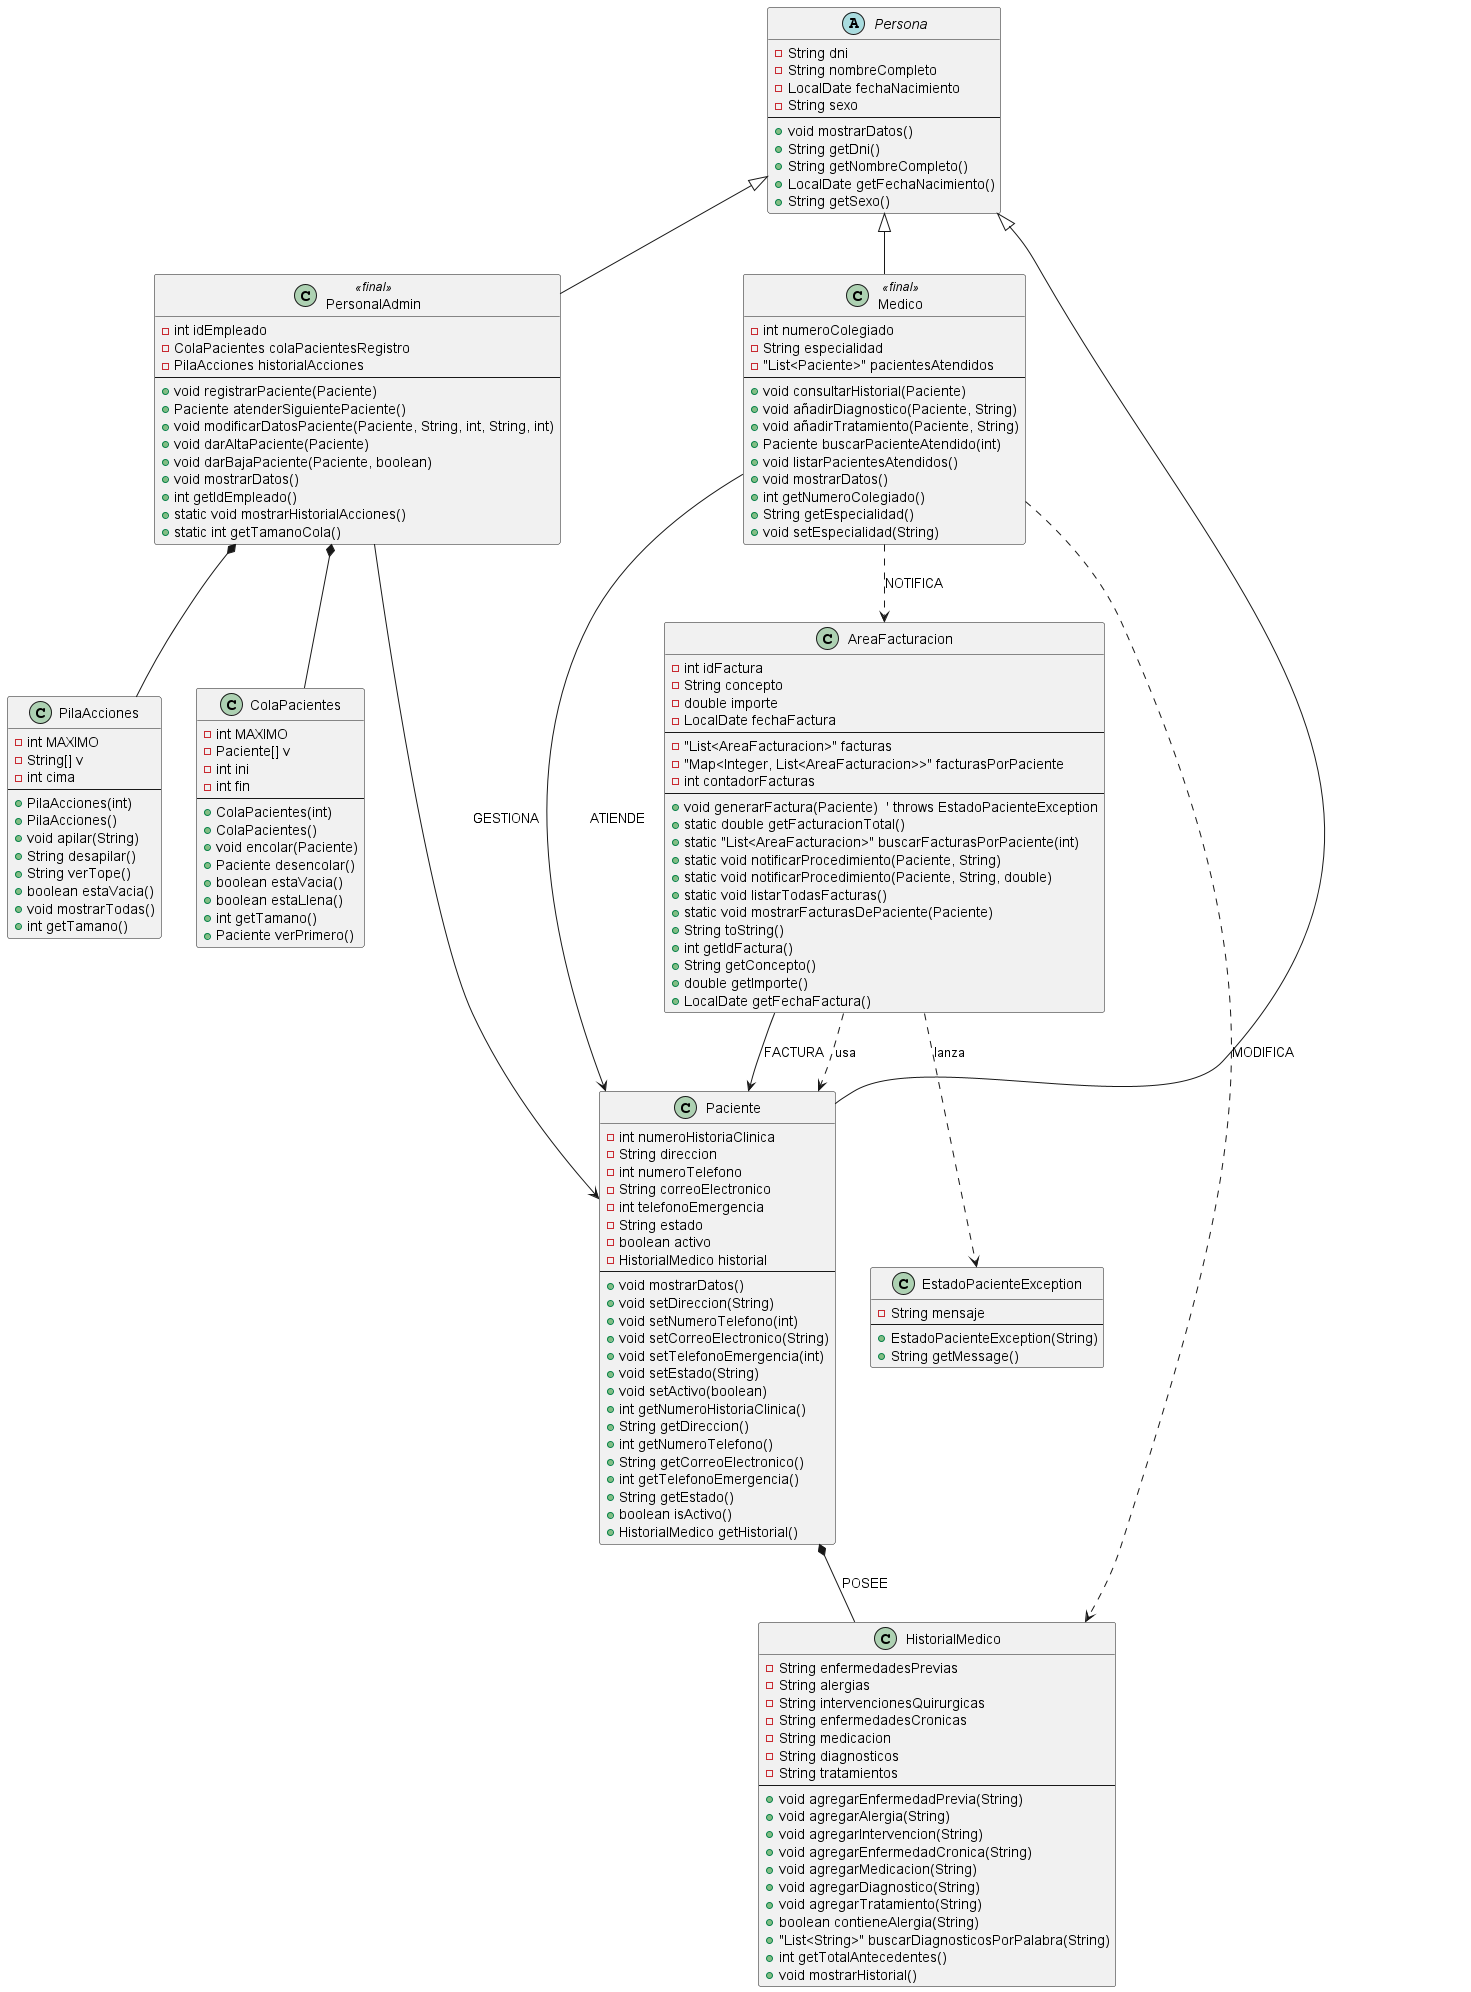

The diagram above was rendered by PlantUML. Its source (embedded in the PNG):
@startuml

' Clase Abstracta Persona

abstract class Persona {
    - String dni
    - String nombreCompleto
    - LocalDate fechaNacimiento
    - String sexo
    --
    + void mostrarDatos()
    + String getDni()
    + String getNombreCompleto()
    + LocalDate getFechaNacimiento()
    + String getSexo()
}

' Clase PersonalAdmin

class PersonalAdmin <<final>> {
    - int idEmpleado
    - ColaPacientes colaPacientesRegistro
    - PilaAcciones historialAcciones
    --
    + void registrarPaciente(Paciente)
    + Paciente atenderSiguientePaciente()
    + void modificarDatosPaciente(Paciente, String, int, String, int)
    + void darAltaPaciente(Paciente)
    + void darBajaPaciente(Paciente, boolean)
    + void mostrarDatos()
    + int getIdEmpleado()
    + static void mostrarHistorialAcciones()
    + static int getTamanoCola()
}

' Clase Interna Pila

class PilaAcciones {
    - int MAXIMO
    - String[] v
    - int cima
    --
    + PilaAcciones(int)
    + PilaAcciones()
    + void apilar(String)
    + String desapilar()
    + String verTope()
    + boolean estaVacia()
    + void mostrarTodas()
    + int getTamano()
}

 ' Clase Interna Cola

class ColaPacientes {
    - int MAXIMO
    - Paciente[] v
    - int ini
    - int fin
    --
    + ColaPacientes(int)
    + ColaPacientes()
    + void encolar(Paciente)
    + Paciente desencolar()
    + boolean estaVacia()
    + boolean estaLlena()
    + int getTamano()
    + Paciente verPrimero()
}

' Clase Medico

class Medico <<final>> {
    - int numeroColegiado
    - String especialidad
    - "List<Paciente>" pacientesAtendidos
    --
    + void consultarHistorial(Paciente)
    + void añadirDiagnostico(Paciente, String)
    + void añadirTratamiento(Paciente, String)
    + Paciente buscarPacienteAtendido(int)
    + void listarPacientesAtendidos()
    + void mostrarDatos()
    + int getNumeroColegiado()
    + String getEspecialidad()
    + void setEspecialidad(String)
}

' Clase Paciente

class Paciente {
    - int numeroHistoriaClinica
    - String direccion
    - int numeroTelefono
    - String correoElectronico
    - int telefonoEmergencia
    - String estado
    - boolean activo
    - HistorialMedico historial
    --
    + void mostrarDatos()
    + void setDireccion(String)
    + void setNumeroTelefono(int)
    + void setCorreoElectronico(String)
    + void setTelefonoEmergencia(int)
    + void setEstado(String)
    + void setActivo(boolean)
    + int getNumeroHistoriaClinica()
    + String getDireccion()
    + int getNumeroTelefono()
    + String getCorreoElectronico()
    + int getTelefonoEmergencia()
    + String getEstado()
    + boolean isActivo()
    + HistorialMedico getHistorial()
}

' Clase Historial

class HistorialMedico {
    - String enfermedadesPrevias
    - String alergias
    - String intervencionesQuirurgicas
    - String enfermedadesCronicas
    - String medicacion
    - String diagnosticos
    - String tratamientos
    --
    + void agregarEnfermedadPrevia(String)
    + void agregarAlergia(String)
    + void agregarIntervencion(String)
    + void agregarEnfermedadCronica(String)
    + void agregarMedicacion(String)
    + void agregarDiagnostico(String)
    + void agregarTratamiento(String)
    + boolean contieneAlergia(String)
    + "List<String>" buscarDiagnosticosPorPalabra(String)
    + int getTotalAntecedentes()
    + void mostrarHistorial()
}

' Clase AreaFacturacion

class AreaFacturacion {
    - int idFactura
    - String concepto
    - double importe
    - LocalDate fechaFactura
    --
    - "List<AreaFacturacion>" facturas
    - "Map<Integer, List<AreaFacturacion>>" facturasPorPaciente
    - int contadorFacturas
    --
    + void generarFactura(Paciente)  ' throws EstadoPacienteException
    + static double getFacturacionTotal()
    + static "List<AreaFacturacion>" buscarFacturasPorPaciente(int)
    + static void notificarProcedimiento(Paciente, String)
    + static void notificarProcedimiento(Paciente, String, double)
    + static void listarTodasFacturas()
    + static void mostrarFacturasDePaciente(Paciente)
    + String toString()
    + int getIdFactura()
    + String getConcepto()
    + double getImporte()
    + LocalDate getFechaFactura()
}

' Excepcion Personalizada (Clase Separada) 

class EstadoPacienteException {
    - String mensaje
    --
    + EstadoPacienteException(String)
    + String getMessage()
}

' Herencias

Persona <|-- PersonalAdmin
Persona <|-- Medico
Persona <|-- Paciente

' Composiciones

Paciente *-- HistorialMedico : POSEE
PersonalAdmin *-- PilaAcciones
PersonalAdmin *-- ColaPacientes

' Asociaciones

PersonalAdmin --> Paciente : GESTIONA
Medico --> Paciente : ATIENDE
AreaFacturacion --> Paciente : FACTURA

' Dependencias

Medico ..> HistorialMedico : MODIFICA
Medico ..> AreaFacturacion : NOTIFICA
AreaFacturacion ..> EstadoPacienteException : lanza
AreaFacturacion ..> Paciente : usa

@enduml